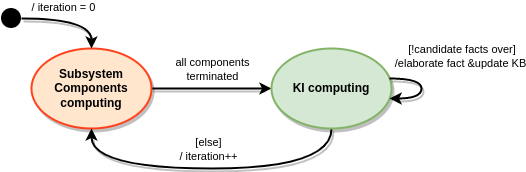

The diagram above was exported from draw.io. Its source (the exported page's mxGraphModel, read from the mxfile embedded in the PNG):
<mxGraphModel dx="526" dy="560" grid="1" gridSize="10" guides="1" tooltips="1" connect="1" arrows="1" fold="1" page="1" pageScale="1" pageWidth="827" pageHeight="1169" math="0" shadow="0">
  <root>
    <mxCell id="0" />
    <mxCell id="1" parent="0" />
    <mxCell id="qtpcrNDO_GmE5fXIX8fP-3" style="edgeStyle=orthogonalEdgeStyle;rounded=0;orthogonalLoop=1;jettySize=auto;html=1;entryX=0;entryY=0.5;entryDx=0;entryDy=0;strokeWidth=2;shadow=1;" edge="1" parent="1" source="qtpcrNDO_GmE5fXIX8fP-1" target="qtpcrNDO_GmE5fXIX8fP-2">
      <mxGeometry relative="1" as="geometry" />
    </mxCell>
    <mxCell id="qtpcrNDO_GmE5fXIX8fP-1" value="&lt;b&gt;Subsystem Components&lt;br&gt;computing&lt;/b&gt;" style="ellipse;whiteSpace=wrap;html=1;strokeWidth=2;shadow=1;fillColor=#ffe6cc;strokeColor=#FF421C;" vertex="1" parent="1">
      <mxGeometry x="100" y="110" width="120" height="80" as="geometry" />
    </mxCell>
    <mxCell id="qtpcrNDO_GmE5fXIX8fP-4" style="edgeStyle=orthogonalEdgeStyle;orthogonalLoop=1;jettySize=auto;html=1;entryX=0.5;entryY=1;entryDx=0;entryDy=0;shadow=1;strokeWidth=2;curved=1;exitX=0.5;exitY=1;exitDx=0;exitDy=0;" edge="1" parent="1" source="qtpcrNDO_GmE5fXIX8fP-2" target="qtpcrNDO_GmE5fXIX8fP-1">
      <mxGeometry relative="1" as="geometry">
        <Array as="points">
          <mxPoint x="400" y="230" />
          <mxPoint x="160" y="230" />
        </Array>
      </mxGeometry>
    </mxCell>
    <mxCell id="qtpcrNDO_GmE5fXIX8fP-5" value="all components&lt;br&gt;terminated" style="edgeLabel;html=1;align=center;verticalAlign=middle;resizable=0;points=[];" vertex="1" connectable="0" parent="qtpcrNDO_GmE5fXIX8fP-4">
      <mxGeometry x="0.1718" y="-5" relative="1" as="geometry">
        <mxPoint x="27" y="-95" as="offset" />
      </mxGeometry>
    </mxCell>
    <mxCell id="qtpcrNDO_GmE5fXIX8fP-6" value="[else]&lt;br&gt;/ iteration++" style="edgeLabel;html=1;align=center;verticalAlign=middle;resizable=0;points=[];" vertex="1" connectable="0" parent="qtpcrNDO_GmE5fXIX8fP-4">
      <mxGeometry x="-0.1878" y="-3" relative="1" as="geometry">
        <mxPoint x="-34" y="-17" as="offset" />
      </mxGeometry>
    </mxCell>
    <mxCell id="qtpcrNDO_GmE5fXIX8fP-2" value="&lt;b&gt;KI computing&lt;/b&gt;" style="ellipse;whiteSpace=wrap;html=1;strokeWidth=2;shadow=1;fillColor=#d5e8d4;strokeColor=#82b366;" vertex="1" parent="1">
      <mxGeometry x="340" y="110" width="120" height="80" as="geometry" />
    </mxCell>
    <mxCell id="qtpcrNDO_GmE5fXIX8fP-7" style="edgeStyle=orthogonalEdgeStyle;curved=1;orthogonalLoop=1;jettySize=auto;html=1;shadow=1;strokeWidth=2;" edge="1" parent="1" source="qtpcrNDO_GmE5fXIX8fP-2" target="qtpcrNDO_GmE5fXIX8fP-2">
      <mxGeometry relative="1" as="geometry">
        <Array as="points">
          <mxPoint x="490" y="140" />
        </Array>
      </mxGeometry>
    </mxCell>
    <mxCell id="qtpcrNDO_GmE5fXIX8fP-8" value="&amp;nbsp;[!candidate facts over]&lt;br&gt;/elaborate fact &amp;amp;update KB" style="edgeLabel;html=1;align=center;verticalAlign=middle;resizable=0;points=[];" vertex="1" connectable="0" parent="1">
      <mxGeometry x="530" y="120" as="geometry">
        <mxPoint x="-2" y="-3" as="offset" />
      </mxGeometry>
    </mxCell>
    <mxCell id="qtpcrNDO_GmE5fXIX8fP-12" style="edgeStyle=orthogonalEdgeStyle;curved=1;orthogonalLoop=1;jettySize=auto;html=1;entryX=0.5;entryY=0;entryDx=0;entryDy=0;shadow=1;strokeWidth=2;" edge="1" parent="1" source="qtpcrNDO_GmE5fXIX8fP-11" target="qtpcrNDO_GmE5fXIX8fP-1">
      <mxGeometry relative="1" as="geometry" />
    </mxCell>
    <mxCell id="qtpcrNDO_GmE5fXIX8fP-11" value="" style="shape=image;html=1;verticalAlign=top;verticalLabelPosition=bottom;labelBackgroundColor=#ffffff;imageAspect=0;aspect=fixed;image=https://cdn4.iconfinder.com/data/icons/essential-app-2/16/record-round-circle-dot-128.png;shadow=1;strokeColor=#FF421C;strokeWidth=2;" vertex="1" parent="1">
      <mxGeometry x="70" y="70" width="20" height="20" as="geometry" />
    </mxCell>
    <mxCell id="qtpcrNDO_GmE5fXIX8fP-14" value="/ iteration = 0" style="edgeLabel;html=1;align=center;verticalAlign=middle;resizable=0;points=[];" vertex="1" connectable="0" parent="1">
      <mxGeometry x="320" y="240" as="geometry">
        <mxPoint x="-189" y="-172" as="offset" />
      </mxGeometry>
    </mxCell>
  </root>
</mxGraphModel>